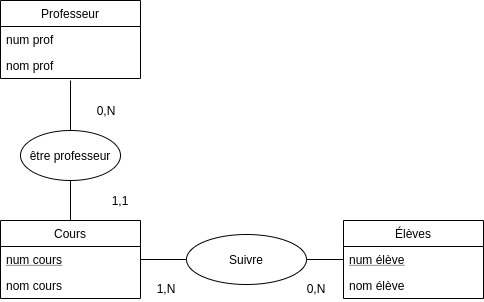

The diagram above was exported from draw.io. Its source (the exported page's mxGraphModel, read from the mxfile embedded in the PNG):
<mxGraphModel dx="576" dy="267" grid="1" gridSize="10" guides="1" tooltips="1" connect="1" arrows="1" fold="1" page="1" pageScale="1" pageWidth="827" pageHeight="1169" math="0" shadow="0">
  <root>
    <mxCell id="WIyWlLk6GJQsqaUBKTNV-0" />
    <mxCell id="WIyWlLk6GJQsqaUBKTNV-1" parent="WIyWlLk6GJQsqaUBKTNV-0" />
    <mxCell id="KXLztNgplTFgWTItSX1E-7" value="Professeur" style="swimlane;fontStyle=0;childLayout=stackLayout;horizontal=1;startSize=26;fillColor=none;horizontalStack=0;resizeParent=1;resizeParentMax=0;resizeLast=0;collapsible=1;marginBottom=0;" vertex="1" parent="WIyWlLk6GJQsqaUBKTNV-1">
      <mxGeometry x="344" y="320" width="140" height="78" as="geometry" />
    </mxCell>
    <mxCell id="KXLztNgplTFgWTItSX1E-9" value="num prof" style="text;strokeColor=none;fillColor=none;align=left;verticalAlign=top;spacingLeft=4;spacingRight=4;overflow=hidden;rotatable=0;points=[[0,0.5],[1,0.5]];portConstraint=eastwest;" vertex="1" parent="KXLztNgplTFgWTItSX1E-7">
      <mxGeometry y="26" width="140" height="26" as="geometry" />
    </mxCell>
    <mxCell id="KXLztNgplTFgWTItSX1E-10" value="nom prof" style="text;strokeColor=none;fillColor=none;align=left;verticalAlign=top;spacingLeft=4;spacingRight=4;overflow=hidden;rotatable=0;points=[[0,0.5],[1,0.5]];portConstraint=eastwest;" vertex="1" parent="KXLztNgplTFgWTItSX1E-7">
      <mxGeometry y="52" width="140" height="26" as="geometry" />
    </mxCell>
    <mxCell id="KXLztNgplTFgWTItSX1E-14" style="rounded=0;orthogonalLoop=1;jettySize=auto;html=1;exitX=0.5;exitY=0;exitDx=0;exitDy=0;entryX=0.5;entryY=1;entryDx=0;entryDy=0;endArrow=none;endFill=0;fontFamily=Helvetica;" edge="1" parent="WIyWlLk6GJQsqaUBKTNV-1" source="KXLztNgplTFgWTItSX1E-3" target="KXLztNgplTFgWTItSX1E-11">
      <mxGeometry relative="1" as="geometry" />
    </mxCell>
    <mxCell id="KXLztNgplTFgWTItSX1E-3" value="Cours" style="swimlane;fontStyle=0;childLayout=stackLayout;horizontal=1;startSize=26;fillColor=none;horizontalStack=0;resizeParent=1;resizeParentMax=0;resizeLast=0;collapsible=1;marginBottom=0;" vertex="1" parent="WIyWlLk6GJQsqaUBKTNV-1">
      <mxGeometry x="344" y="540" width="140" height="78" as="geometry" />
    </mxCell>
    <mxCell id="KXLztNgplTFgWTItSX1E-4" value="num cours" style="text;strokeColor=none;fillColor=none;align=left;verticalAlign=top;spacingLeft=4;spacingRight=4;overflow=hidden;rotatable=0;points=[[0,0.5],[1,0.5]];portConstraint=eastwest;fontStyle=4" vertex="1" parent="KXLztNgplTFgWTItSX1E-3">
      <mxGeometry y="26" width="140" height="26" as="geometry" />
    </mxCell>
    <mxCell id="KXLztNgplTFgWTItSX1E-5" value="nom cours" style="text;strokeColor=none;fillColor=none;align=left;verticalAlign=top;spacingLeft=4;spacingRight=4;overflow=hidden;rotatable=0;points=[[0,0.5],[1,0.5]];portConstraint=eastwest;" vertex="1" parent="KXLztNgplTFgWTItSX1E-3">
      <mxGeometry y="52" width="140" height="26" as="geometry" />
    </mxCell>
    <mxCell id="KXLztNgplTFgWTItSX1E-11" value="être professeur" style="ellipse;whiteSpace=wrap;html=1;" vertex="1" parent="WIyWlLk6GJQsqaUBKTNV-1">
      <mxGeometry x="364" y="450" width="100" height="50" as="geometry" />
    </mxCell>
    <mxCell id="KXLztNgplTFgWTItSX1E-12" value="" style="endArrow=none;html=1;entryX=0.5;entryY=1.077;entryDx=0;entryDy=0;entryPerimeter=0;exitX=0.5;exitY=0;exitDx=0;exitDy=0;" edge="1" parent="WIyWlLk6GJQsqaUBKTNV-1" source="KXLztNgplTFgWTItSX1E-11" target="KXLztNgplTFgWTItSX1E-10">
      <mxGeometry width="50" height="50" relative="1" as="geometry">
        <mxPoint x="380" y="490" as="sourcePoint" />
        <mxPoint x="430" y="440" as="targetPoint" />
      </mxGeometry>
    </mxCell>
    <mxCell id="KXLztNgplTFgWTItSX1E-15" value="1,1" style="text;html=1;strokeColor=none;fillColor=none;align=center;verticalAlign=middle;whiteSpace=wrap;rounded=0;fontFamily=Helvetica;" vertex="1" parent="WIyWlLk6GJQsqaUBKTNV-1">
      <mxGeometry x="444" y="510" width="40" height="20" as="geometry" />
    </mxCell>
    <mxCell id="KXLztNgplTFgWTItSX1E-16" value="0,N" style="text;html=1;strokeColor=none;fillColor=none;align=center;verticalAlign=middle;whiteSpace=wrap;rounded=0;fontFamily=Helvetica;" vertex="1" parent="WIyWlLk6GJQsqaUBKTNV-1">
      <mxGeometry x="430" y="420" width="40" height="20" as="geometry" />
    </mxCell>
    <mxCell id="KXLztNgplTFgWTItSX1E-24" style="edgeStyle=none;rounded=0;orthogonalLoop=1;jettySize=auto;html=1;exitX=0;exitY=0.5;exitDx=0;exitDy=0;entryX=1;entryY=0.5;entryDx=0;entryDy=0;endArrow=none;endFill=0;fontFamily=Helvetica;" edge="1" parent="WIyWlLk6GJQsqaUBKTNV-1" source="KXLztNgplTFgWTItSX1E-17" target="KXLztNgplTFgWTItSX1E-4">
      <mxGeometry relative="1" as="geometry" />
    </mxCell>
    <mxCell id="KXLztNgplTFgWTItSX1E-17" value="Suivre" style="ellipse;whiteSpace=wrap;html=1;fontFamily=Helvetica;" vertex="1" parent="WIyWlLk6GJQsqaUBKTNV-1">
      <mxGeometry x="530" y="554" width="120" height="50" as="geometry" />
    </mxCell>
    <mxCell id="KXLztNgplTFgWTItSX1E-23" style="edgeStyle=none;rounded=0;orthogonalLoop=1;jettySize=auto;html=1;exitX=0;exitY=0.5;exitDx=0;exitDy=0;entryX=1;entryY=0.5;entryDx=0;entryDy=0;endArrow=none;endFill=0;fontFamily=Helvetica;" edge="1" parent="WIyWlLk6GJQsqaUBKTNV-1" source="KXLztNgplTFgWTItSX1E-20" target="KXLztNgplTFgWTItSX1E-17">
      <mxGeometry relative="1" as="geometry" />
    </mxCell>
    <mxCell id="KXLztNgplTFgWTItSX1E-19" value="Élèves" style="swimlane;fontStyle=0;childLayout=stackLayout;horizontal=1;startSize=26;fillColor=none;horizontalStack=0;resizeParent=1;resizeParentMax=0;resizeLast=0;collapsible=1;marginBottom=0;fontFamily=Helvetica;" vertex="1" parent="WIyWlLk6GJQsqaUBKTNV-1">
      <mxGeometry x="687" y="540" width="140" height="78" as="geometry" />
    </mxCell>
    <mxCell id="KXLztNgplTFgWTItSX1E-20" value="num élève" style="text;strokeColor=none;fillColor=none;align=left;verticalAlign=top;spacingLeft=4;spacingRight=4;overflow=hidden;rotatable=0;points=[[0,0.5],[1,0.5]];portConstraint=eastwest;fontStyle=4" vertex="1" parent="KXLztNgplTFgWTItSX1E-19">
      <mxGeometry y="26" width="140" height="26" as="geometry" />
    </mxCell>
    <mxCell id="KXLztNgplTFgWTItSX1E-21" value="nom élève" style="text;strokeColor=none;fillColor=none;align=left;verticalAlign=top;spacingLeft=4;spacingRight=4;overflow=hidden;rotatable=0;points=[[0,0.5],[1,0.5]];portConstraint=eastwest;" vertex="1" parent="KXLztNgplTFgWTItSX1E-19">
      <mxGeometry y="52" width="140" height="26" as="geometry" />
    </mxCell>
    <mxCell id="KXLztNgplTFgWTItSX1E-25" value="1,N" style="text;html=1;strokeColor=none;fillColor=none;align=center;verticalAlign=middle;whiteSpace=wrap;rounded=0;fontFamily=Helvetica;" vertex="1" parent="WIyWlLk6GJQsqaUBKTNV-1">
      <mxGeometry x="490" y="598" width="40" height="20" as="geometry" />
    </mxCell>
    <mxCell id="KXLztNgplTFgWTItSX1E-26" value="0,N" style="text;html=1;strokeColor=none;fillColor=none;align=center;verticalAlign=middle;whiteSpace=wrap;rounded=0;fontFamily=Helvetica;" vertex="1" parent="WIyWlLk6GJQsqaUBKTNV-1">
      <mxGeometry x="640" y="598" width="40" height="20" as="geometry" />
    </mxCell>
  </root>
</mxGraphModel>